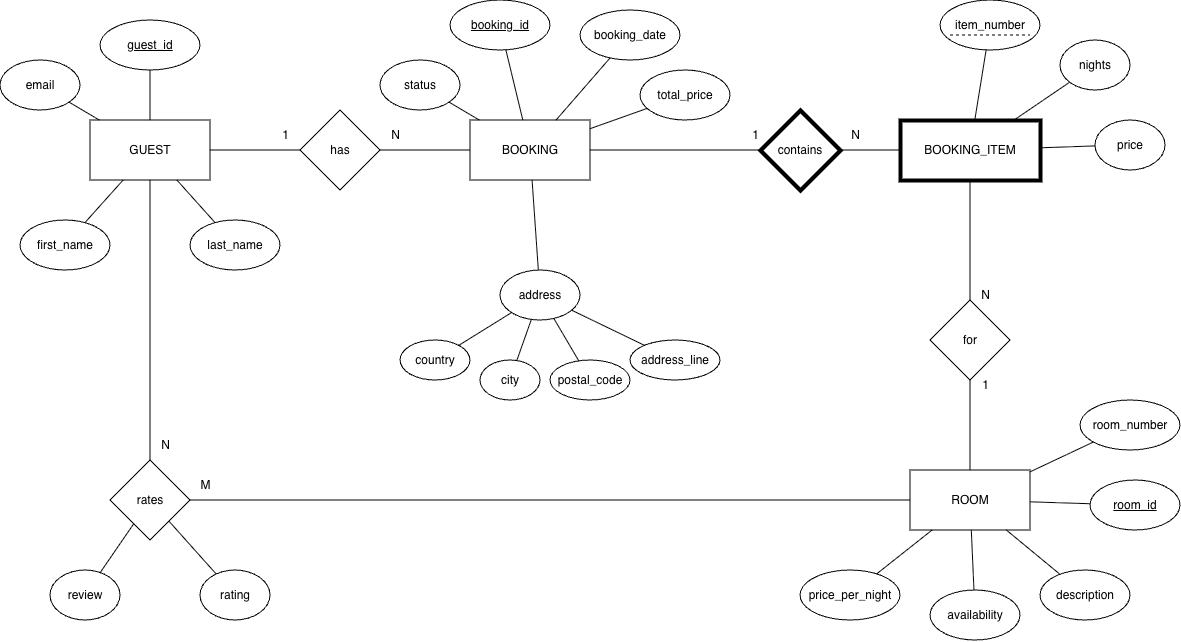

The diagram above was exported from draw.io. Its source (the exported page's mxGraphModel, read from the mxfile embedded in the PNG):
<mxGraphModel dx="298" dy="385" grid="1" gridSize="10" guides="1" tooltips="1" connect="1" arrows="1" fold="1" page="1" pageScale="1" pageWidth="850" pageHeight="1100" math="0" shadow="0" extFonts="Permanent Marker^https://fonts.googleapis.com/css?family=Permanent+Marker">
  <root>
    <mxCell id="0" />
    <mxCell id="1" parent="0" />
    <mxCell id="vI4bJZNSPU6h7Kv7irXw-8" parent="1" style="rounded=0;whiteSpace=wrap;html=1;" value="GUEST" vertex="1">
      <mxGeometry height="60" width="120" x="100" y="200" as="geometry" />
    </mxCell>
    <mxCell id="vI4bJZNSPU6h7Kv7irXw-9" parent="1" style="ellipse;whiteSpace=wrap;html=1;fontStyle=4" value="guest_id" vertex="1">
      <mxGeometry height="50" width="100" x="110" y="100" as="geometry" />
    </mxCell>
    <mxCell id="vI4bJZNSPU6h7Kv7irXw-10" edge="1" parent="1" source="vI4bJZNSPU6h7Kv7irXw-9" style="endArrow=none;html=1;rounded=0;" target="vI4bJZNSPU6h7Kv7irXw-8" value="">
      <mxGeometry relative="1" as="geometry" />
    </mxCell>
    <mxCell id="vI4bJZNSPU6h7Kv7irXw-11" parent="1" style="ellipse;whiteSpace=wrap;html=1;" value="first_name" vertex="1">
      <mxGeometry height="50" width="90" x="30" y="300" as="geometry" />
    </mxCell>
    <mxCell id="vI4bJZNSPU6h7Kv7irXw-12" edge="1" parent="1" source="vI4bJZNSPU6h7Kv7irXw-11" style="endArrow=none;html=1;rounded=0;" target="vI4bJZNSPU6h7Kv7irXw-8" value="">
      <mxGeometry relative="1" as="geometry" />
    </mxCell>
    <mxCell id="vI4bJZNSPU6h7Kv7irXw-13" parent="1" style="ellipse;whiteSpace=wrap;html=1;" value="last_name" vertex="1">
      <mxGeometry height="50" width="90" x="200" y="300" as="geometry" />
    </mxCell>
    <mxCell id="vI4bJZNSPU6h7Kv7irXw-14" edge="1" parent="1" source="vI4bJZNSPU6h7Kv7irXw-13" style="endArrow=none;html=1;rounded=0;" target="vI4bJZNSPU6h7Kv7irXw-8" value="">
      <mxGeometry relative="1" as="geometry" />
    </mxCell>
    <mxCell id="vI4bJZNSPU6h7Kv7irXw-15" parent="1" style="ellipse;whiteSpace=wrap;html=1;" value="email" vertex="1">
      <mxGeometry height="50" width="80" x="10" y="140" as="geometry" />
    </mxCell>
    <mxCell id="vI4bJZNSPU6h7Kv7irXw-16" edge="1" parent="1" source="vI4bJZNSPU6h7Kv7irXw-15" style="endArrow=none;html=1;rounded=0;" target="vI4bJZNSPU6h7Kv7irXw-8" value="">
      <mxGeometry relative="1" as="geometry" />
    </mxCell>
    <mxCell id="vI4bJZNSPU6h7Kv7irXw-17" parent="1" style="rhombus;whiteSpace=wrap;html=1;" value="has" vertex="1">
      <mxGeometry height="80" width="80" x="310" y="190" as="geometry" />
    </mxCell>
    <mxCell id="vI4bJZNSPU6h7Kv7irXw-18" edge="1" parent="1" source="vI4bJZNSPU6h7Kv7irXw-8" style="endArrow=none;html=1;rounded=0;" target="vI4bJZNSPU6h7Kv7irXw-17" value="">
      <mxGeometry relative="1" as="geometry" />
    </mxCell>
    <mxCell id="vI4bJZNSPU6h7Kv7irXw-19" parent="1" style="text;html=1;align=center;verticalAlign=middle;resizable=0;points=[];autosize=1;" value="1" vertex="1">
      <mxGeometry height="30" width="30" x="280" y="200" as="geometry" />
    </mxCell>
    <mxCell id="vI4bJZNSPU6h7Kv7irXw-20" parent="1" style="rounded=0;whiteSpace=wrap;html=1;" value="BOOKING" vertex="1">
      <mxGeometry height="60" width="120" x="480" y="200" as="geometry" />
    </mxCell>
    <mxCell id="vI4bJZNSPU6h7Kv7irXw-21" edge="1" parent="1" source="vI4bJZNSPU6h7Kv7irXw-17" style="endArrow=none;html=1;rounded=0;" target="vI4bJZNSPU6h7Kv7irXw-20" value="">
      <mxGeometry relative="1" as="geometry" />
    </mxCell>
    <mxCell id="vI4bJZNSPU6h7Kv7irXw-22" parent="1" style="text;html=1;align=center;verticalAlign=middle;resizable=0;points=[];autosize=1;" value="N" vertex="1">
      <mxGeometry height="30" width="30" x="390" y="200" as="geometry" />
    </mxCell>
    <mxCell id="vI4bJZNSPU6h7Kv7irXw-23" parent="1" style="ellipse;whiteSpace=wrap;html=1;fontStyle=4" value="booking_id" vertex="1">
      <mxGeometry height="50" width="100" x="460" y="80" as="geometry" />
    </mxCell>
    <mxCell id="vI4bJZNSPU6h7Kv7irXw-24" edge="1" parent="1" source="vI4bJZNSPU6h7Kv7irXw-23" style="endArrow=none;html=1;rounded=0;" target="vI4bJZNSPU6h7Kv7irXw-20" value="">
      <mxGeometry relative="1" as="geometry" />
    </mxCell>
    <mxCell id="vI4bJZNSPU6h7Kv7irXw-25" parent="1" style="ellipse;whiteSpace=wrap;html=1;" value="booking_date" vertex="1">
      <mxGeometry height="50" width="100" x="590" y="90" as="geometry" />
    </mxCell>
    <mxCell id="vI4bJZNSPU6h7Kv7irXw-26" edge="1" parent="1" source="vI4bJZNSPU6h7Kv7irXw-25" style="endArrow=none;html=1;rounded=0;" target="vI4bJZNSPU6h7Kv7irXw-20" value="">
      <mxGeometry relative="1" as="geometry" />
    </mxCell>
    <mxCell id="vI4bJZNSPU6h7Kv7irXw-27" parent="1" style="ellipse;whiteSpace=wrap;html=1;" value="status" vertex="1">
      <mxGeometry height="50" width="80" x="390" y="140" as="geometry" />
    </mxCell>
    <mxCell id="vI4bJZNSPU6h7Kv7irXw-28" edge="1" parent="1" source="vI4bJZNSPU6h7Kv7irXw-27" style="endArrow=none;html=1;rounded=0;" target="vI4bJZNSPU6h7Kv7irXw-20" value="">
      <mxGeometry relative="1" as="geometry" />
    </mxCell>
    <mxCell id="vI4bJZNSPU6h7Kv7irXw-29" parent="1" style="ellipse;whiteSpace=wrap;html=1;" value="total_price" vertex="1">
      <mxGeometry height="50" width="90" x="650" y="150" as="geometry" />
    </mxCell>
    <mxCell id="vI4bJZNSPU6h7Kv7irXw-30" edge="1" parent="1" source="vI4bJZNSPU6h7Kv7irXw-29" style="endArrow=none;html=1;rounded=0;" target="vI4bJZNSPU6h7Kv7irXw-20" value="">
      <mxGeometry relative="1" as="geometry" />
    </mxCell>
    <mxCell id="vI4bJZNSPU6h7Kv7irXw-31" parent="1" style="ellipse;whiteSpace=wrap;html=1;" value="address" vertex="1">
      <mxGeometry height="50" width="80" x="510" y="350" as="geometry" />
    </mxCell>
    <mxCell id="vI4bJZNSPU6h7Kv7irXw-32" edge="1" parent="1" source="vI4bJZNSPU6h7Kv7irXw-31" style="endArrow=none;html=1;rounded=0;" target="vI4bJZNSPU6h7Kv7irXw-20" value="">
      <mxGeometry relative="1" as="geometry" />
    </mxCell>
    <mxCell id="vI4bJZNSPU6h7Kv7irXw-33" parent="1" style="ellipse;whiteSpace=wrap;html=1;" value="country" vertex="1">
      <mxGeometry height="40" width="70" x="410" y="420" as="geometry" />
    </mxCell>
    <mxCell id="vI4bJZNSPU6h7Kv7irXw-34" edge="1" parent="1" source="vI4bJZNSPU6h7Kv7irXw-33" style="endArrow=none;html=1;rounded=0;" target="vI4bJZNSPU6h7Kv7irXw-31" value="">
      <mxGeometry relative="1" as="geometry" />
    </mxCell>
    <mxCell id="vI4bJZNSPU6h7Kv7irXw-35" parent="1" style="ellipse;whiteSpace=wrap;html=1;" value="city" vertex="1">
      <mxGeometry height="40" width="60" x="490" y="440" as="geometry" />
    </mxCell>
    <mxCell id="vI4bJZNSPU6h7Kv7irXw-36" edge="1" parent="1" source="vI4bJZNSPU6h7Kv7irXw-35" style="endArrow=none;html=1;rounded=0;" target="vI4bJZNSPU6h7Kv7irXw-31" value="">
      <mxGeometry relative="1" as="geometry" />
    </mxCell>
    <mxCell id="vI4bJZNSPU6h7Kv7irXw-37" parent="1" style="ellipse;whiteSpace=wrap;html=1;" value="postal_code" vertex="1">
      <mxGeometry height="40" width="80" x="560" y="440" as="geometry" />
    </mxCell>
    <mxCell id="vI4bJZNSPU6h7Kv7irXw-38" edge="1" parent="1" source="vI4bJZNSPU6h7Kv7irXw-37" style="endArrow=none;html=1;rounded=0;" target="vI4bJZNSPU6h7Kv7irXw-31" value="">
      <mxGeometry relative="1" as="geometry" />
    </mxCell>
    <mxCell id="vI4bJZNSPU6h7Kv7irXw-39" parent="1" style="ellipse;whiteSpace=wrap;html=1;" value="address_line" vertex="1">
      <mxGeometry height="40" width="90" x="640" y="420" as="geometry" />
    </mxCell>
    <mxCell id="vI4bJZNSPU6h7Kv7irXw-40" edge="1" parent="1" source="vI4bJZNSPU6h7Kv7irXw-39" style="endArrow=none;html=1;rounded=0;" target="vI4bJZNSPU6h7Kv7irXw-31" value="">
      <mxGeometry relative="1" as="geometry" />
    </mxCell>
    <mxCell id="vI4bJZNSPU6h7Kv7irXw-41" parent="1" style="rhombus;whiteSpace=wrap;html=1;gradientColor=none;strokeWidth=4;" value="contains" vertex="1">
      <mxGeometry height="80" width="80" x="770" y="190" as="geometry" />
    </mxCell>
    <mxCell id="vI4bJZNSPU6h7Kv7irXw-42" edge="1" parent="1" source="vI4bJZNSPU6h7Kv7irXw-20" style="endArrow=none;html=1;rounded=0;" target="vI4bJZNSPU6h7Kv7irXw-41" value="">
      <mxGeometry relative="1" as="geometry" />
    </mxCell>
    <mxCell id="vI4bJZNSPU6h7Kv7irXw-43" parent="1" style="text;html=1;align=center;verticalAlign=middle;resizable=0;points=[];autosize=1;" value="1" vertex="1">
      <mxGeometry height="30" width="30" x="750" y="200" as="geometry" />
    </mxCell>
    <mxCell id="vI4bJZNSPU6h7Kv7irXw-44" parent="1" style="rounded=0;whiteSpace=wrap;html=1;strokeWidth=4;strokeColor=default;gradientColor=none;glass=0;shadow=0;" value="BOOKING_ITEM" vertex="1">
      <mxGeometry height="60" width="140" x="910" y="200" as="geometry" />
    </mxCell>
    <mxCell id="vI4bJZNSPU6h7Kv7irXw-45" edge="1" parent="1" source="vI4bJZNSPU6h7Kv7irXw-41" style="endArrow=none;html=1;rounded=0;" target="vI4bJZNSPU6h7Kv7irXw-44" value="">
      <mxGeometry relative="1" as="geometry" />
    </mxCell>
    <mxCell id="vI4bJZNSPU6h7Kv7irXw-46" parent="1" style="text;html=1;align=center;verticalAlign=middle;resizable=0;points=[];autosize=1;" value="N" vertex="1">
      <mxGeometry height="30" width="30" x="850" y="200" as="geometry" />
    </mxCell>
    <mxCell id="vI4bJZNSPU6h7Kv7irXw-47" parent="1" style="ellipse;whiteSpace=wrap;html=1;fontStyle=0;spacingTop=0;fontSize=12;" value="item_number" vertex="1">
      <mxGeometry height="50" width="100" x="950" y="80" as="geometry" />
    </mxCell>
    <mxCell id="vI4bJZNSPU6h7Kv7irXw-48" edge="1" parent="1" source="vI4bJZNSPU6h7Kv7irXw-47" style="endArrow=none;html=1;rounded=0;" target="vI4bJZNSPU6h7Kv7irXw-44" value="">
      <mxGeometry relative="1" as="geometry" />
    </mxCell>
    <mxCell id="vI4bJZNSPU6h7Kv7irXw-49" parent="1" style="ellipse;whiteSpace=wrap;html=1;" value="nights" vertex="1">
      <mxGeometry height="50" width="70" x="1070" y="120" as="geometry" />
    </mxCell>
    <mxCell id="vI4bJZNSPU6h7Kv7irXw-50" edge="1" parent="1" source="vI4bJZNSPU6h7Kv7irXw-49" style="endArrow=none;html=1;rounded=0;" target="vI4bJZNSPU6h7Kv7irXw-44" value="">
      <mxGeometry relative="1" as="geometry" />
    </mxCell>
    <mxCell id="vI4bJZNSPU6h7Kv7irXw-51" parent="1" style="ellipse;whiteSpace=wrap;html=1;" value="price" vertex="1">
      <mxGeometry height="50" width="70" x="1105" y="200" as="geometry" />
    </mxCell>
    <mxCell id="vI4bJZNSPU6h7Kv7irXw-52" edge="1" parent="1" source="vI4bJZNSPU6h7Kv7irXw-51" style="endArrow=none;html=1;rounded=0;" target="vI4bJZNSPU6h7Kv7irXw-44" value="">
      <mxGeometry relative="1" as="geometry" />
    </mxCell>
    <mxCell id="vI4bJZNSPU6h7Kv7irXw-53" parent="1" style="rhombus;whiteSpace=wrap;html=1;" value="for" vertex="1">
      <mxGeometry height="80" width="80" x="940" y="380" as="geometry" />
    </mxCell>
    <mxCell id="vI4bJZNSPU6h7Kv7irXw-54" edge="1" parent="1" source="vI4bJZNSPU6h7Kv7irXw-44" style="endArrow=none;html=1;rounded=0;" target="vI4bJZNSPU6h7Kv7irXw-53" value="">
      <mxGeometry relative="1" as="geometry" />
    </mxCell>
    <mxCell id="vI4bJZNSPU6h7Kv7irXw-55" parent="1" style="text;html=1;align=center;verticalAlign=middle;resizable=0;points=[];autosize=1;" value="N" vertex="1">
      <mxGeometry height="30" width="30" x="980" y="360" as="geometry" />
    </mxCell>
    <mxCell id="vI4bJZNSPU6h7Kv7irXw-56" parent="1" style="rounded=0;whiteSpace=wrap;html=1;" value="ROOM" vertex="1">
      <mxGeometry height="60" width="120" x="920" y="550" as="geometry" />
    </mxCell>
    <mxCell id="vI4bJZNSPU6h7Kv7irXw-57" edge="1" parent="1" source="vI4bJZNSPU6h7Kv7irXw-53" style="endArrow=none;html=1;rounded=0;" target="vI4bJZNSPU6h7Kv7irXw-56" value="">
      <mxGeometry relative="1" as="geometry" />
    </mxCell>
    <mxCell id="vI4bJZNSPU6h7Kv7irXw-58" parent="1" style="text;html=1;align=center;verticalAlign=middle;resizable=0;points=[];autosize=1;" value="1" vertex="1">
      <mxGeometry height="30" width="30" x="980" y="450" as="geometry" />
    </mxCell>
    <mxCell id="vI4bJZNSPU6h7Kv7irXw-59" parent="1" style="ellipse;whiteSpace=wrap;html=1;fontStyle=4" value="room_id" vertex="1">
      <mxGeometry height="50" width="90" x="1100" y="560" as="geometry" />
    </mxCell>
    <mxCell id="vI4bJZNSPU6h7Kv7irXw-60" edge="1" parent="1" source="vI4bJZNSPU6h7Kv7irXw-59" style="endArrow=none;html=1;rounded=0;" target="vI4bJZNSPU6h7Kv7irXw-56" value="">
      <mxGeometry relative="1" as="geometry" />
    </mxCell>
    <mxCell id="vI4bJZNSPU6h7Kv7irXw-61" parent="1" style="ellipse;whiteSpace=wrap;html=1;" value="room_number" vertex="1">
      <mxGeometry height="50" width="100" x="1090" y="480" as="geometry" />
    </mxCell>
    <mxCell id="vI4bJZNSPU6h7Kv7irXw-62" edge="1" parent="1" source="vI4bJZNSPU6h7Kv7irXw-61" style="endArrow=none;html=1;rounded=0;" target="vI4bJZNSPU6h7Kv7irXw-56" value="">
      <mxGeometry relative="1" as="geometry" />
    </mxCell>
    <mxCell id="vI4bJZNSPU6h7Kv7irXw-63" parent="1" style="ellipse;whiteSpace=wrap;html=1;" value="price_per_night" vertex="1">
      <mxGeometry height="50" width="100" x="810" y="650" as="geometry" />
    </mxCell>
    <mxCell id="vI4bJZNSPU6h7Kv7irXw-64" edge="1" parent="1" source="vI4bJZNSPU6h7Kv7irXw-63" style="endArrow=none;html=1;rounded=0;" target="vI4bJZNSPU6h7Kv7irXw-56" value="">
      <mxGeometry relative="1" as="geometry" />
    </mxCell>
    <mxCell id="vI4bJZNSPU6h7Kv7irXw-65" parent="1" style="ellipse;whiteSpace=wrap;html=1;" value="availability" vertex="1">
      <mxGeometry height="50" width="90" x="940" y="670" as="geometry" />
    </mxCell>
    <mxCell id="vI4bJZNSPU6h7Kv7irXw-66" edge="1" parent="1" source="vI4bJZNSPU6h7Kv7irXw-65" style="endArrow=none;html=1;rounded=0;" target="vI4bJZNSPU6h7Kv7irXw-56" value="">
      <mxGeometry relative="1" as="geometry" />
    </mxCell>
    <mxCell id="vI4bJZNSPU6h7Kv7irXw-67" parent="1" style="ellipse;whiteSpace=wrap;html=1;" value="description" vertex="1">
      <mxGeometry height="50" width="90" x="1050" y="650" as="geometry" />
    </mxCell>
    <mxCell id="vI4bJZNSPU6h7Kv7irXw-68" edge="1" parent="1" source="vI4bJZNSPU6h7Kv7irXw-67" style="endArrow=none;html=1;rounded=0;" target="vI4bJZNSPU6h7Kv7irXw-56" value="">
      <mxGeometry relative="1" as="geometry" />
    </mxCell>
    <mxCell id="vI4bJZNSPU6h7Kv7irXw-69" parent="1" style="rhombus;whiteSpace=wrap;html=1;" value="rates" vertex="1">
      <mxGeometry height="80" width="80" x="120" y="540" as="geometry" />
    </mxCell>
    <mxCell id="vI4bJZNSPU6h7Kv7irXw-70" edge="1" parent="1" source="vI4bJZNSPU6h7Kv7irXw-8" style="endArrow=none;html=1;rounded=0;" target="vI4bJZNSPU6h7Kv7irXw-69" value="">
      <mxGeometry relative="1" as="geometry" />
    </mxCell>
    <mxCell id="vI4bJZNSPU6h7Kv7irXw-71" parent="1" style="text;html=1;align=center;verticalAlign=middle;resizable=0;points=[];autosize=1;" value="N" vertex="1">
      <mxGeometry height="30" width="30" x="160" y="510" as="geometry" />
    </mxCell>
    <mxCell id="vI4bJZNSPU6h7Kv7irXw-72" edge="1" parent="1" source="vI4bJZNSPU6h7Kv7irXw-69" style="endArrow=none;html=1;rounded=0;" target="vI4bJZNSPU6h7Kv7irXw-56" value="">
      <mxGeometry relative="1" as="geometry" />
    </mxCell>
    <mxCell id="vI4bJZNSPU6h7Kv7irXw-73" parent="1" style="text;html=1;align=center;verticalAlign=middle;resizable=0;points=[];autosize=1;" value="M" vertex="1">
      <mxGeometry height="30" width="30" x="200" y="550" as="geometry" />
    </mxCell>
    <mxCell id="vI4bJZNSPU6h7Kv7irXw-74" parent="1" style="ellipse;whiteSpace=wrap;html=1;" value="rating" vertex="1">
      <mxGeometry height="50" width="70" x="210" y="650" as="geometry" />
    </mxCell>
    <mxCell id="vI4bJZNSPU6h7Kv7irXw-75" edge="1" parent="1" source="vI4bJZNSPU6h7Kv7irXw-74" style="endArrow=none;html=1;rounded=0;" target="vI4bJZNSPU6h7Kv7irXw-69" value="">
      <mxGeometry relative="1" as="geometry" />
    </mxCell>
    <mxCell id="vI4bJZNSPU6h7Kv7irXw-76" parent="1" style="ellipse;whiteSpace=wrap;html=1;" value="review" vertex="1">
      <mxGeometry height="50" width="70" x="60" y="650" as="geometry" />
    </mxCell>
    <mxCell id="vI4bJZNSPU6h7Kv7irXw-77" edge="1" parent="1" source="vI4bJZNSPU6h7Kv7irXw-76" style="endArrow=none;html=1;rounded=0;" target="vI4bJZNSPU6h7Kv7irXw-69" value="">
      <mxGeometry relative="1" as="geometry" />
    </mxCell>
    <mxCell id="vI4bJZNSPU6h7Kv7irXw-78" edge="1" parent="1" style="endArrow=none;dashed=1;html=1;rounded=0;" value="">
      <mxGeometry height="50" relative="1" width="50" as="geometry">
        <mxPoint x="960" y="114.89999999999999" as="sourcePoint" />
        <mxPoint x="1040" y="114.89999999999999" as="targetPoint" />
      </mxGeometry>
    </mxCell>
  </root>
</mxGraphModel>